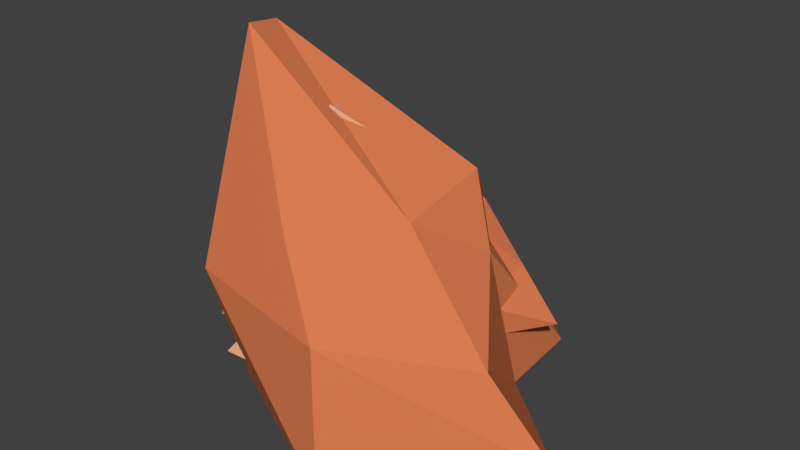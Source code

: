 # Source: Rocks.blend  (saved by Blender 2.79.0; exported with 4.5.12 LTS)
import bpy
from mathutils import Matrix  # noqa: F401  (used for matrix-valued properties, if any)

bpy.ops.wm.read_factory_settings(use_empty=True)
scene = bpy.context.scene
scene.name = 'Scene'

# ---- collections
col_collection_1 = bpy.data.collections.new('Collection 1'); scene.collection.children.link(col_collection_1)

# ---- materials (node trees are filled in below, after node groups)
mat_material_002 = bpy.data.materials.new('Material.002')
mat_material_002.alpha_threshold = 0.0
mat_material_002.diffuse_color = (0.491, 0.3005, 0.1441, 1.0)
mat_material_002.roughness = 0.5
mat_material_001 = bpy.data.materials.new('Material.001')
mat_material_001.alpha_threshold = 0.0
mat_material_001.diffuse_color = (0.807, 0.3325, 0.162, 1.0)
mat_material_001.roughness = 0.5
mat_colorrock_01 = bpy.data.materials.new('ColorRock_01')
mat_colorrock_01.alpha_threshold = 0.0
mat_colorrock_01.diffuse_color = (0.7682, 0.3813, 0.2232, 1.0)
mat_colorrock_01.roughness = 0.5
mat_material = bpy.data.materials.new('Material')
mat_material.alpha_threshold = 0.0
mat_material.diffuse_color = (0.7305, 0.2086, 0.08438, 1.0)
mat_material.roughness = 0.5
mat_rockcolor_03 = bpy.data.materials.new('RockColor_03')
mat_rockcolor_03.alpha_threshold = 0.0
mat_rockcolor_03.diffuse_color = (0.7305, 0.2086, 0.08438, 1.0)
mat_rockcolor_03.roughness = 0.5
mat_rockcolor_02 = bpy.data.materials.new('RockColor_02')
mat_rockcolor_02.alpha_threshold = 0.0
mat_rockcolor_02.diffuse_color = (0.807, 0.3325, 0.162, 1.0)
mat_rockcolor_02.roughness = 0.5
mat_rockcolor_01 = bpy.data.materials.new('RockColor_01')
mat_rockcolor_01.alpha_threshold = 0.0
mat_rockcolor_01.diffuse_color = (0.807, 0.3325, 0.162, 1.0)
mat_rockcolor_01.roughness = 0.5
mat_rockcolor_03_1 = bpy.data.materials.new('Rockcolor_03')
mat_rockcolor_03_1.alpha_threshold = 0.0
mat_rockcolor_03_1.diffuse_color = (0.7305, 0.2086, 0.08438, 1.0)
mat_rockcolor_03_1.roughness = 0.5

# ---- material node trees

# ---- world
world_world = bpy.data.worlds.new('World'); scene.world = world_world
world_world.color = (0.05088, 0.05088, 0.05088)
world_world.use_sun_shadow = False
world_world.sun_shadow_jitter_overblur = 0.0
world_world.cycles.sampling_method = 'MANUAL'

# ---- meshes
me_plane = bpy.data.meshes.new('Plane')
me_plane.from_pydata([], [], [])
_ca = me_plane.color_attributes.new('Col', 'BYTE_COLOR', 'CORNER')
_ca.data.foreach_set('color', [])
me_plane.materials.append(mat_material_002)
me_plane.use_remesh_preserve_volume = False
me_plane.use_remesh_preserve_attributes = False
me_plane.use_mirror_vertex_groups = False
me_plane.update()
me_sphere_006 = bpy.data.meshes.new('Sphere.006')
me_sphere_006.from_pydata([(-0.3916, -0.4882, -0.4466), (-0.2334, -0.3523, 0.4743), (-0.3916, 0.4543, -0.4466), (-0.3368, 0.262, 0.6798), (0.5509, -0.4882, -0.4466), (0.3541, -0.02315, 0.2358), (0.5509, 0.4543, -0.4466), (0.2008, 0.238, 0.2246), (-0.3916, -0.4882, 0.1749), (-0.3916, 0.4543, 0.1749), (0.3664, 0.3598, -0.1387), (0.5151, -0.3823, -0.06833), (-0.08902, 0.4543, -0.4466), (-0.07618, 0.296, 0.5099), (-0.08902, -0.4882, -0.4466), (-0.02683, -0.1048, 0.3687), (-0.03979, -0.6166, -0.01128), (-0.08093, 0.4588, 0.05458)], [], [(8, 1, 3, 9), (17, 13, 7, 10), (10, 7, 5, 11), (16, 15, 1, 8), (12, 6, 4, 14), (13, 3, 1, 15), (14, 16, 8, 0), (6, 10, 11, 4), (12, 17, 10, 6), (0, 8, 9, 2), (2, 9, 17, 12), (4, 11, 16, 14), (7, 13, 15, 5), (2, 12, 14, 0), (11, 5, 15, 16), (9, 3, 13, 17)])
me_sphere_006.materials.append(mat_material_001)
me_sphere_006.use_remesh_preserve_volume = False
me_sphere_006.use_remesh_preserve_attributes = False
me_sphere_006.use_mirror_vertex_groups = False
me_sphere_006.update()
me_sphere_005 = bpy.data.meshes.new('Sphere.005')
me_sphere_005.from_pydata([(-0.1123, 0.5596, 1.188), (-0.3477, 0.9355, -0.9299), (-0.09548, -0.4656, 1.592), (0.1843, -1.126, -0.8428), (-0.5886, 0.8042, 0.001429), (0.1876, -1.049, 0.2678), (-0.7535, 0.3971, -0.03136), (-0.7107, -0.794, 0.5148), (0.5495, 0.6267, 0.1883), (0.8973, -0.02759, 0.2253), (0.4897, 0.5882, 0.7056), (1.018, 0.6512, -0.8942), (0.6464, 0.1567, 0.9148), (1.06, -0.5754, -0.793), (-0.5762, 0.08384, 0.8731), (-0.9324, 0.8651, -0.8428), (-0.6032, -0.8376, 1.069), (-0.8952, -1.131, -0.8801), (-0.2132, 0.9942, -0.4258), (0.2202, -0.6775, -0.453), (1.145, -0.2663, -0.2914), (-0.6008, -0.7897, -0.409), (1.047, 0.4814, -0.3351), (-1.015, 0.5967, -0.4117)], [], [(9, 12, 2, 5), (1, 11, 13, 3), (8, 10, 12, 9), (5, 2, 16, 7), (10, 0, 2, 12), (15, 1, 3, 17), (6, 14, 0, 4), (23, 6, 4, 18), (0, 14, 16, 2), (20, 9, 5, 19), (22, 8, 9, 20), (7, 16, 14, 6), (19, 5, 7, 21), (18, 4, 8, 22), (21, 7, 6, 23), (4, 0, 10, 8), (17, 21, 23, 15), (1, 18, 22, 11), (3, 19, 21, 17), (11, 22, 20, 13), (13, 20, 19, 3), (15, 23, 18, 1)])
_ca = me_sphere_005.color_attributes.new('Col', 'BYTE_COLOR', 'CORNER')
_ca.data.foreach_set('color', [1.0, 1.0, 1.0, 1.0, 1.0, 1.0, 1.0, 1.0, 1.0, 1.0, 1.0, 1.0, 1.0, 1.0, 1.0, 1.0, 1.0, 1.0, 1.0, 1.0, 1.0, 1.0, 1.0, 1.0, 1.0, 1.0, 1.0, 1.0, 1.0, 1.0, 1.0, 1.0, 1.0, 1.0, 1.0, 1.0, 1.0, 1.0, 1.0, 1.0, 1.0, 1.0, 1.0, 1.0, 1.0, 1.0, 1.0, 1.0, 1.0, 1.0, 1.0, 1.0, 1.0, 1.0, 1.0, 1.0, 1.0, 1.0, 1.0, 1.0, 1.0, 1.0, 1.0, 1.0, 1.0, 1.0, 1.0, 1.0, 1.0, 1.0, 1.0, 1.0, 1.0, 1.0, 1.0, 1.0, 1.0, 1.0, 1.0, 1.0, 1.0, 1.0, 1.0, 1.0, 1.0, 1.0, 1.0, 1.0, 1.0, 1.0, 1.0, 1.0, 1.0, 1.0, 1.0, 1.0, 1.0, 1.0, 1.0, 1.0, 1.0, 1.0, 1.0, 1.0, 1.0, 1.0, 1.0, 1.0, 1.0, 1.0, 1.0, 1.0, 1.0, 1.0, 1.0, 1.0, 1.0, 1.0, 1.0, 1.0, 1.0, 1.0, 1.0, 1.0, 1.0, 1.0, 1.0, 1.0, 1.0, 1.0, 1.0, 1.0, 1.0, 1.0, 1.0, 1.0, 1.0, 1.0, 1.0, 1.0, 1.0, 1.0, 1.0, 1.0, 1.0, 1.0, 1.0, 1.0, 1.0, 1.0, 1.0, 1.0, 1.0, 1.0, 1.0, 1.0, 1.0, 1.0, 1.0, 1.0, 1.0, 1.0, 1.0, 1.0, 1.0, 1.0, 1.0, 1.0, 1.0, 1.0, 1.0, 1.0, 1.0, 1.0, 1.0, 1.0, 1.0, 1.0, 1.0, 1.0, 1.0, 1.0, 1.0, 1.0, 1.0, 1.0, 1.0, 1.0, 1.0, 1.0, 1.0, 1.0, 1.0, 1.0, 1.0, 1.0, 1.0, 1.0, 1.0, 1.0, 1.0, 1.0, 1.0, 1.0, 1.0, 1.0, 1.0, 1.0, 1.0, 1.0, 1.0, 1.0, 1.0, 1.0, 1.0, 1.0, 1.0, 1.0, 1.0, 1.0, 1.0, 1.0, 1.0, 1.0, 1.0, 1.0, 1.0, 1.0, 1.0, 1.0, 1.0, 1.0, 1.0, 1.0, 1.0, 1.0, 1.0, 1.0, 1.0, 1.0, 1.0, 1.0, 1.0, 1.0, 1.0, 1.0, 1.0, 1.0, 1.0, 1.0, 1.0, 1.0, 1.0, 1.0, 1.0, 1.0, 1.0, 1.0, 1.0, 1.0, 1.0, 1.0, 1.0, 1.0, 1.0, 1.0, 1.0, 1.0, 1.0, 1.0, 1.0, 1.0, 1.0, 1.0, 1.0, 1.0, 1.0, 1.0, 1.0, 1.0, 1.0, 1.0, 1.0, 1.0, 1.0, 1.0, 1.0, 1.0, 1.0, 1.0, 1.0, 1.0, 1.0, 1.0, 1.0, 1.0, 1.0, 1.0, 1.0, 1.0, 1.0, 1.0, 1.0, 1.0, 1.0, 1.0, 1.0, 1.0, 1.0, 1.0, 1.0, 1.0, 1.0, 1.0, 1.0, 1.0, 1.0, 1.0, 1.0, 1.0, 1.0, 1.0, 1.0, 1.0, 1.0, 1.0, 1.0, 1.0, 1.0, 1.0, 1.0, 1.0, 1.0, 1.0, 1.0, 1.0, 1.0, 1.0, 1.0, 1.0, 1.0, 1.0, 1.0, 1.0, 1.0, 1.0, 1.0, 1.0, 1.0, 1.0, 1.0, 1.0])
me_sphere_005.materials.append(mat_colorrock_01)
me_sphere_005.use_remesh_preserve_volume = False
me_sphere_005.use_remesh_preserve_attributes = False
me_sphere_005.use_mirror_vertex_groups = False
me_sphere_005.update()
me_sphere_004 = bpy.data.meshes.new('Sphere.004')
me_sphere_004.from_pydata([(-1.151, -0.9519, -0.6569), (-0.5966, -0.7617, 0.373), (-0.5327, 0.8475, -0.5999), (-0.8448, 0.5681, 0.8906), (0.7704, -0.6412, -0.5999), (0.8023, -0.4601, 0.2032), (1.4, 0.9831, -0.6795), (0.7199, 0.6998, 0.5179), (-0.1692, 0.9342, -0.6569), (-0.4884, 0.7946, 1.034), (-0.2931, -0.6412, -0.5999), (-0.2146, -0.847, 0.3223), (0.2849, 0.8707, 0.7589), (0.2611, -0.6412, -0.5999), (0.2611, 0.7952, -0.5999), (0.3121, -0.9114, 0.1079), (-1.143, -0.5135, -0.6668), (-0.8644, -0.7437, 0.6647), (0.7704, -0.2952, -0.5999), (0.8513, -0.04013, 0.4181), (-0.1905, -0.4804, 1.285), (-0.2931, -0.3954, -0.5999), (0.4661, -0.1486, 0.7173), (0.2611, -0.2952, -0.5999), (-1.004, 0.07796, 0.7928), (0.9296, 0.08991, -0.6188), (-0.808, 0.2545, -0.5572), (0.8038, 0.2609, 0.4992), (-0.2108, 0.1163, 1.542), (-0.2931, 0.3228, -0.5999), (0.3112, 0.4003, 0.7482), (0.2611, 0.3228, -0.5999), (-0.8818, -0.884, -0.1993), (-0.8724, 0.6518, -0.04878), (1.069, 0.8451, -0.09626), (0.8788, -0.6823, -0.1941), (-0.2549, -0.7414, -0.1507), (-0.5376, 1.27, 0.1365), (0.2859, -0.7728, -0.2551), (0.2214, 1.335, 0.1236), (0.9665, -0.2036, -0.2425), (-1.156, -0.6142, 0.1121), (1.025, 0.1406, -0.2127), (-1.114, 0.08493, -0.01373)], [], [(43, 24, 3, 33), (39, 12, 7, 34), (40, 19, 5, 35), (36, 11, 1, 32), (23, 18, 4, 13), (20, 17, 1, 11), (22, 20, 11, 15), (16, 21, 10, 0), (38, 15, 11, 36), (33, 3, 9, 37), (35, 5, 15, 38), (19, 22, 15, 5), (21, 23, 13, 10), (37, 9, 12, 39), (29, 31, 23, 21), (27, 30, 22, 19), (26, 29, 21, 16), (30, 28, 20, 22), (28, 24, 17, 20), (31, 25, 18, 23), (42, 27, 19, 40), (32, 1, 17, 41), (34, 7, 27, 42), (14, 6, 25, 31), (9, 3, 24, 28), (12, 9, 28, 30), (2, 8, 29, 26), (7, 12, 30, 27), (8, 14, 31, 29), (41, 17, 24, 43), (16, 41, 43, 26), (6, 34, 42, 25), (0, 32, 41, 16), (25, 42, 40, 18), (8, 37, 39, 14), (4, 35, 38, 13), (2, 33, 37, 8), (13, 38, 36, 10), (10, 36, 32, 0), (18, 40, 35, 4), (14, 39, 34, 6), (26, 43, 33, 2)])
me_sphere_004.materials.append(mat_material)
me_sphere_004.use_remesh_preserve_volume = False
me_sphere_004.use_remesh_preserve_attributes = False
me_sphere_004.use_mirror_vertex_groups = False
me_sphere_004.update()
me_sphere_003 = bpy.data.meshes.new('Sphere.003')
me_sphere_003.from_pydata([(-0.23, -0.2458, -0.1631), (-0.1568, -0.07301, 0.1741), (-0.2216, 0.1719, -0.1819), (-0.2267, 0.06045, 0.1617), (0.2228, -0.2827, -0.1657), (0.2038, -0.0655, 0.1299), (0.329, 0.3618, -0.1661), (0.1311, 0.1648, 0.1499), (4.661e-05, 0.212, -0.1732), (0.02779, 0.1983, 0.1476), (-0.07557, -0.3302, -0.1795), (-0.003913, -0.172, 0.2663)], [], [(0, 1, 3, 2), (8, 9, 7, 6), (6, 7, 5, 4), (10, 11, 1, 0), (8, 6, 4, 10), (9, 3, 1, 11), (7, 9, 11, 5), (2, 8, 10, 0), (4, 5, 11, 10), (2, 3, 9, 8)])
me_sphere_003.materials.append(mat_rockcolor_03)
me_sphere_003.use_remesh_preserve_volume = False
me_sphere_003.use_remesh_preserve_attributes = False
me_sphere_003.use_mirror_vertex_groups = False
me_sphere_003.update()
me_sphere_002 = bpy.data.meshes.new('Sphere.002')
me_sphere_002.from_pydata([(-0.9116, -0.9549, -0.7246), (-0.4802, -0.5192, 0.8332), (-0.9116, 0.6697, -0.7246), (-0.3863, -0.02894, 0.7879), (0.7991, -0.6842, -0.6965), (0.3673, -0.2087, 0.5068), (0.7991, 0.9404, -0.6965), (0.3073, 0.3376, 0.5757), (0.3438, 1.311, -0.6514), (-0.2074, 0.2511, 0.9464), (0.03616, -0.7581, -0.7629), (0.21, -0.2667, 0.7406), (-0.9875, -0.628, 0.0884), (-0.2894, 0.359, -0.04266), (0.6343, 0.5908, -0.05548), (0.7991, -0.6842, -0.1743), (-0.07429, -0.8157, -0.2271), (-0.04754, 1.089, 0.277)], [], [(12, 1, 3, 13), (17, 9, 7, 14), (14, 7, 5, 15), (16, 11, 1, 12), (8, 6, 4, 10), (9, 3, 1, 11), (7, 9, 11, 5), (2, 8, 10, 0), (15, 5, 11, 16), (13, 3, 9, 17), (2, 13, 17, 8), (4, 15, 16, 10), (10, 16, 12, 0), (6, 14, 15, 4), (8, 17, 14, 6), (0, 12, 13, 2)])
me_sphere_002.materials.append(mat_rockcolor_02)
me_sphere_002.use_remesh_preserve_volume = False
me_sphere_002.use_remesh_preserve_attributes = False
me_sphere_002.use_mirror_vertex_groups = False
me_sphere_002.update()
me_sphere_001 = bpy.data.meshes.new('Sphere.001')
me_sphere_001.from_pydata([(-0.3407, -0.6246, -0.4437), (-0.1185, -0.2853, 0.4255), (-0.476, 0.1585, -0.4252), (-0.4219, 0.04763, 0.4926), (0.6001, -0.5724, -0.4437), (0.2412, 0.02673, 0.3747), (0.5638, 0.5644, -0.4881), (0.1618, 0.3536, 0.483), (-0.2966, -0.401, 0.1421), (-0.5021, 0.1775, 0.1066), (0.4199, 0.3806, 0.08027), (0.3761, -0.1575, 0.1801), (0.01504, 0.7613, -0.4805), (-0.06645, 0.3454, 0.6294), (-0.1248, -0.4991, -0.4659), (0.2152, -0.3522, 0.5643), (0.0943, -0.4586, 0.06899), (-0.1757, 0.4851, 0.1727), (-0.4413, 0.07242, -0.1642), (0.4615, 0.5109, -0.1487), (0.6344, -0.5522, 0.01802), (-0.4579, -0.372, -0.1285), (-0.2305, 0.9199, -0.3179), (-0.131, -0.5291, -0.2315)], [], [(8, 1, 3, 9), (17, 13, 7, 10), (10, 7, 5, 11), (16, 15, 1, 8), (12, 6, 4, 14), (13, 3, 1, 15), (23, 16, 8, 21), (19, 10, 11, 20), (22, 17, 10, 19), (21, 8, 9, 18), (18, 9, 17, 22), (20, 11, 16, 23), (7, 13, 15, 5), (2, 12, 14, 0), (11, 5, 15, 16), (9, 3, 13, 17), (4, 20, 23, 14), (2, 18, 22, 12), (0, 21, 18, 2), (12, 22, 19, 6), (6, 19, 20, 4), (14, 23, 21, 0)])
me_sphere_001.materials.append(mat_rockcolor_01)
me_sphere_001.use_remesh_preserve_volume = False
me_sphere_001.use_remesh_preserve_attributes = False
me_sphere_001.use_mirror_vertex_groups = False
me_sphere_001.update()
me_sphere = bpy.data.meshes.new('Sphere')
me_sphere.from_pydata([(-0.9003, -0.8613, -1.328), (-0.7728, -0.7088, 2.229), (-0.8364, 1.139, -1.03), (-0.5165, 0.8027, 0.6631), (0.7777, -1.696, -1.321), (0.349, -1.503, 0.8986), (1.144, 1.52, -1.221), (0.1262, 0.9485, 0.5303), (-1.497, 0.3101, -1.298), (-0.8568, -0.3075, 2.16), (2.22, -0.2296, -1.281), (0.835, -0.5342, 0.8037), (-0.8329, -1.356, 0.1373), (-0.8713, 1.484, 0.07996), (0.1425, 1.524, 0.05857), (0.7023, -1.62, 0.06807), (1.673, -0.5392, -0.3118), (-1.52, -0.4702, 0.3848), (-0.7909, 0.1276, 0.9253), (1.164, 0.6731, -1.285), (-0.5595, 0.6731, -1.275), (0.7834, 0.4561, 0.9441), (1.113, 0.233, 0.3125), (-1.075, -0.06455, 0.1559)], [], [(23, 18, 3, 13), (13, 3, 7, 14), (16, 11, 5, 15), (15, 5, 1, 12), (8, 10, 4, 0), (11, 9, 1, 5), (21, 18, 9, 11), (20, 19, 10, 8), (22, 21, 11, 16), (12, 1, 9, 17), (0, 12, 17, 8), (19, 22, 16, 10), (4, 15, 12, 0), (10, 16, 15, 4), (2, 13, 14, 6), (20, 23, 13, 2), (8, 17, 23, 20), (6, 14, 22, 19), (14, 7, 21, 22), (2, 6, 19, 20), (7, 3, 18, 21), (17, 9, 18, 23)])
me_sphere.materials.append(mat_rockcolor_03_1)
me_sphere.use_remesh_preserve_volume = False
me_sphere.use_remesh_preserve_attributes = False
me_sphere.use_mirror_vertex_groups = False
me_sphere.update()

# ---- objects
ob_plane = bpy.data.objects.new('Plane', me_plane)
ob_rock6 = bpy.data.objects.new('Rock6', me_sphere_006)
ob_rock5 = bpy.data.objects.new('Rock5', me_sphere_005)
ob_rock4 = bpy.data.objects.new('Rock4', me_sphere_004)
ob_rock3 = bpy.data.objects.new('Rock3', me_sphere_003)
ob_rock2 = bpy.data.objects.new('Rock2', me_sphere_002)
ob_rock1 = bpy.data.objects.new('Rock1', me_sphere_001)
ob_rock7 = bpy.data.objects.new('Rock7', me_sphere)

# ---- transforms, parenting, visibility, modifiers, constraints
ob_plane.location = (1.871, 0.1834, 0.02006)
ob_plane.scale = (10.02, 10.02, 10.02)
ob_plane.lineart.crease_threshold = 0.0
ob_rock6.location = (0.0, 0.0, 0.0)
ob_rock6.lineart.crease_threshold = 0.0
ob_rock5.location = (0.0, 0.0, 0.0)
ob_rock5.lineart.crease_threshold = 0.0
ob_rock4.location = (0.0, 0.0, 0.0)
ob_rock4.lineart.crease_threshold = 0.0
ob_rock3.location = (0.0, 0.0, 0.0)
ob_rock3.lineart.crease_threshold = 0.0
ob_rock2.location = (0.0, 0.0, 0.0)
ob_rock2.lineart.crease_threshold = 0.0
ob_rock1.location = (0.0, 0.0, 0.0)
ob_rock1.lineart.crease_threshold = 0.0
ob_rock7.location = (0.0, 0.0, 0.0)
ob_rock7.lineart.crease_threshold = 0.0

# ---- collection membership
col_collection_1.objects.link(ob_plane)
col_collection_1.objects.link(ob_rock6)
col_collection_1.objects.link(ob_rock5)
col_collection_1.objects.link(ob_rock4)
col_collection_1.objects.link(ob_rock3)
col_collection_1.objects.link(ob_rock2)
col_collection_1.objects.link(ob_rock1)
col_collection_1.objects.link(ob_rock7)

# ---- scene / render settings (as saved in the file)
scene.frame_start = 1; scene.frame_end = 250; scene.frame_set(1)
scene.render.engine = 'CYCLES'
scene.render.resolution_percentage = 50
scene.render.dither_intensity = 0.0
scene.cycles.use_denoising = False
scene.cycles.samples = 128
scene.cycles.sampling_pattern = 'TABULATED_SOBOL'
scene.cycles.use_adaptive_sampling = False
scene.cycles.use_light_tree = False
scene.cycles.blur_glossy = 0.0
scene.cycles.sample_clamp_indirect = 0.0
scene.view_settings.view_transform = 'Standard'
bpy.context.view_layer.update()

# ---- added for rendering (the .blend has no active camera and no usable light): camera, sun
cam_auto = bpy.data.cameras.new('AutoCamera')
cam_auto.lens = 50.0
cam_auto.sensor_width = 36.0
cam_auto.clip_end = 1000.0
ob_auto_camera = bpy.data.objects.new('AutoCamera', cam_auto)
scene.collection.objects.link(ob_auto_camera)
ob_auto_camera.location = (5.97857, -6.83977, 4.95287)
ob_auto_camera.rotation_euler = (1.09748, -7.21219e-08, 0.694738)
scene.camera = ob_auto_camera
light_auto_sun = bpy.data.lights.new('AutoSun', 'SUN')
light_auto_sun.energy = 3.0
light_auto_sun.angle = 0.0523599
ob_auto_sun = bpy.data.objects.new('AutoSun', light_auto_sun)
scene.collection.objects.link(ob_auto_sun)
ob_auto_sun.rotation_euler = (0.872665, 0.174533, 0.523599)
bpy.context.view_layer.update()
